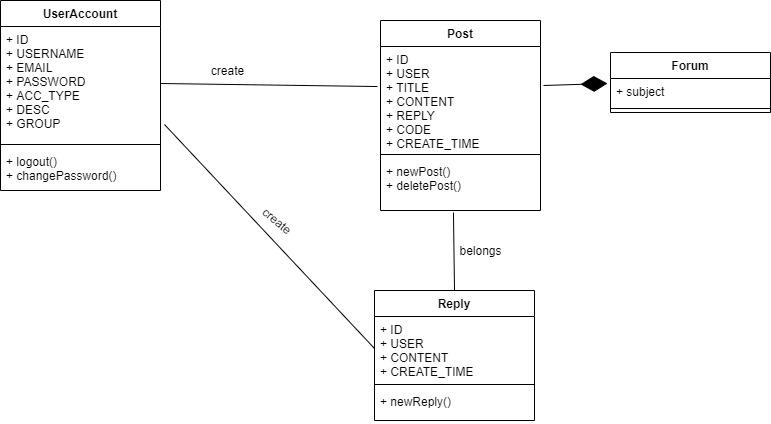

The diagram above was exported from draw.io. Its source (the exported page's mxGraphModel, read from the mxfile embedded in the PNG):
<mxGraphModel dx="1422" dy="712" grid="1" gridSize="10" guides="1" tooltips="1" connect="1" arrows="1" fold="1" page="1" pageScale="1" pageWidth="827" pageHeight="1169" math="0" shadow="0">
  <root>
    <mxCell id="WIyWlLk6GJQsqaUBKTNV-0" />
    <mxCell id="WIyWlLk6GJQsqaUBKTNV-1" parent="WIyWlLk6GJQsqaUBKTNV-0" />
    <mxCell id="tojolWW9saBOUrN63UBE-0" value="UserAccount" style="swimlane;fontStyle=1;align=center;verticalAlign=top;childLayout=stackLayout;horizontal=1;startSize=26;horizontalStack=0;resizeParent=1;resizeParentMax=0;resizeLast=0;collapsible=1;marginBottom=0;" vertex="1" parent="WIyWlLk6GJQsqaUBKTNV-1">
      <mxGeometry x="40" y="30" width="160" height="190" as="geometry" />
    </mxCell>
    <mxCell id="tojolWW9saBOUrN63UBE-1" value="+ ID&#10;+ USERNAME&#10;+ EMAIL&#10;+ PASSWORD&#10;+ ACC_TYPE&#10;+ DESC&#10;+ GROUP" style="text;strokeColor=none;fillColor=none;align=left;verticalAlign=top;spacingLeft=4;spacingRight=4;overflow=hidden;rotatable=0;points=[[0,0.5],[1,0.5]];portConstraint=eastwest;" vertex="1" parent="tojolWW9saBOUrN63UBE-0">
      <mxGeometry y="26" width="160" height="114" as="geometry" />
    </mxCell>
    <mxCell id="tojolWW9saBOUrN63UBE-2" value="" style="line;strokeWidth=1;fillColor=none;align=left;verticalAlign=middle;spacingTop=-1;spacingLeft=3;spacingRight=3;rotatable=0;labelPosition=right;points=[];portConstraint=eastwest;" vertex="1" parent="tojolWW9saBOUrN63UBE-0">
      <mxGeometry y="140" width="160" height="8" as="geometry" />
    </mxCell>
    <mxCell id="tojolWW9saBOUrN63UBE-3" value="+ logout()&#10;+ changePassword()" style="text;strokeColor=none;fillColor=none;align=left;verticalAlign=top;spacingLeft=4;spacingRight=4;overflow=hidden;rotatable=0;points=[[0,0.5],[1,0.5]];portConstraint=eastwest;" vertex="1" parent="tojolWW9saBOUrN63UBE-0">
      <mxGeometry y="148" width="160" height="42" as="geometry" />
    </mxCell>
    <mxCell id="tojolWW9saBOUrN63UBE-8" value="Post" style="swimlane;fontStyle=1;align=center;verticalAlign=top;childLayout=stackLayout;horizontal=1;startSize=26;horizontalStack=0;resizeParent=1;resizeParentMax=0;resizeLast=0;collapsible=1;marginBottom=0;" vertex="1" parent="WIyWlLk6GJQsqaUBKTNV-1">
      <mxGeometry x="420" y="50" width="160" height="190" as="geometry" />
    </mxCell>
    <mxCell id="tojolWW9saBOUrN63UBE-9" value="+ ID&#10;+ USER&#10;+ TITLE&#10;+ CONTENT&#10;+ REPLY&#10;+ CODE&#10;+ CREATE_TIME" style="text;strokeColor=none;fillColor=none;align=left;verticalAlign=top;spacingLeft=4;spacingRight=4;overflow=hidden;rotatable=0;points=[[0,0.5],[1,0.5]];portConstraint=eastwest;" vertex="1" parent="tojolWW9saBOUrN63UBE-8">
      <mxGeometry y="26" width="160" height="104" as="geometry" />
    </mxCell>
    <mxCell id="tojolWW9saBOUrN63UBE-10" value="" style="line;strokeWidth=1;fillColor=none;align=left;verticalAlign=middle;spacingTop=-1;spacingLeft=3;spacingRight=3;rotatable=0;labelPosition=right;points=[];portConstraint=eastwest;" vertex="1" parent="tojolWW9saBOUrN63UBE-8">
      <mxGeometry y="130" width="160" height="8" as="geometry" />
    </mxCell>
    <mxCell id="tojolWW9saBOUrN63UBE-11" value="+ newPost()&#10;+ deletePost()" style="text;strokeColor=none;fillColor=none;align=left;verticalAlign=top;spacingLeft=4;spacingRight=4;overflow=hidden;rotatable=0;points=[[0,0.5],[1,0.5]];portConstraint=eastwest;" vertex="1" parent="tojolWW9saBOUrN63UBE-8">
      <mxGeometry y="138" width="160" height="52" as="geometry" />
    </mxCell>
    <mxCell id="tojolWW9saBOUrN63UBE-13" value="create" style="text;html=1;align=center;verticalAlign=middle;resizable=0;points=[];autosize=1;" vertex="1" parent="WIyWlLk6GJQsqaUBKTNV-1">
      <mxGeometry x="242" y="90" width="50" height="20" as="geometry" />
    </mxCell>
    <mxCell id="tojolWW9saBOUrN63UBE-4" value="Reply" style="swimlane;fontStyle=1;align=center;verticalAlign=top;childLayout=stackLayout;horizontal=1;startSize=26;horizontalStack=0;resizeParent=1;resizeParentMax=0;resizeLast=0;collapsible=1;marginBottom=0;" vertex="1" parent="WIyWlLk6GJQsqaUBKTNV-1">
      <mxGeometry x="414" y="320" width="160" height="130" as="geometry" />
    </mxCell>
    <mxCell id="tojolWW9saBOUrN63UBE-5" value="+ ID&#10;+ USER&#10;+ CONTENT&#10;+ CREATE_TIME" style="text;strokeColor=none;fillColor=none;align=left;verticalAlign=top;spacingLeft=4;spacingRight=4;overflow=hidden;rotatable=0;points=[[0,0.5],[1,0.5]];portConstraint=eastwest;" vertex="1" parent="tojolWW9saBOUrN63UBE-4">
      <mxGeometry y="26" width="160" height="64" as="geometry" />
    </mxCell>
    <mxCell id="tojolWW9saBOUrN63UBE-6" value="" style="line;strokeWidth=1;fillColor=none;align=left;verticalAlign=middle;spacingTop=-1;spacingLeft=3;spacingRight=3;rotatable=0;labelPosition=right;points=[];portConstraint=eastwest;" vertex="1" parent="tojolWW9saBOUrN63UBE-4">
      <mxGeometry y="90" width="160" height="8" as="geometry" />
    </mxCell>
    <mxCell id="tojolWW9saBOUrN63UBE-7" value="+ newReply()" style="text;strokeColor=none;fillColor=none;align=left;verticalAlign=top;spacingLeft=4;spacingRight=4;overflow=hidden;rotatable=0;points=[[0,0.5],[1,0.5]];portConstraint=eastwest;" vertex="1" parent="tojolWW9saBOUrN63UBE-4">
      <mxGeometry y="98" width="160" height="32" as="geometry" />
    </mxCell>
    <mxCell id="tojolWW9saBOUrN63UBE-14" value="" style="endArrow=none;html=1;entryX=0.456;entryY=1.038;entryDx=0;entryDy=0;entryPerimeter=0;exitX=0.5;exitY=0;exitDx=0;exitDy=0;" edge="1" parent="WIyWlLk6GJQsqaUBKTNV-1" source="tojolWW9saBOUrN63UBE-4" target="tojolWW9saBOUrN63UBE-11">
      <mxGeometry width="50" height="50" relative="1" as="geometry">
        <mxPoint x="390" y="290" as="sourcePoint" />
        <mxPoint x="440" y="240" as="targetPoint" />
      </mxGeometry>
    </mxCell>
    <mxCell id="tojolWW9saBOUrN63UBE-15" value="belongs" style="text;html=1;align=center;verticalAlign=middle;resizable=0;points=[];autosize=1;" vertex="1" parent="WIyWlLk6GJQsqaUBKTNV-1">
      <mxGeometry x="490" y="270" width="60" height="20" as="geometry" />
    </mxCell>
    <mxCell id="tojolWW9saBOUrN63UBE-16" value="" style="endArrow=none;html=1;exitX=1;exitY=0.5;exitDx=0;exitDy=0;entryX=-0.019;entryY=0.385;entryDx=0;entryDy=0;entryPerimeter=0;" edge="1" parent="WIyWlLk6GJQsqaUBKTNV-1" source="tojolWW9saBOUrN63UBE-1" target="tojolWW9saBOUrN63UBE-9">
      <mxGeometry width="50" height="50" relative="1" as="geometry">
        <mxPoint x="390" y="290" as="sourcePoint" />
        <mxPoint x="440" y="240" as="targetPoint" />
      </mxGeometry>
    </mxCell>
    <mxCell id="tojolWW9saBOUrN63UBE-17" value="" style="endArrow=none;html=1;exitX=1.025;exitY=0.86;exitDx=0;exitDy=0;exitPerimeter=0;entryX=0;entryY=0.5;entryDx=0;entryDy=0;" edge="1" parent="WIyWlLk6GJQsqaUBKTNV-1" source="tojolWW9saBOUrN63UBE-1" target="tojolWW9saBOUrN63UBE-5">
      <mxGeometry width="50" height="50" relative="1" as="geometry">
        <mxPoint x="390" y="290" as="sourcePoint" />
        <mxPoint x="440" y="240" as="targetPoint" />
      </mxGeometry>
    </mxCell>
    <mxCell id="tojolWW9saBOUrN63UBE-18" value="create" style="text;html=1;align=center;verticalAlign=middle;resizable=0;points=[];autosize=1;rotation=40;" vertex="1" parent="WIyWlLk6GJQsqaUBKTNV-1">
      <mxGeometry x="292" y="240" width="50" height="20" as="geometry" />
    </mxCell>
    <mxCell id="tojolWW9saBOUrN63UBE-19" value="" style="endArrow=diamondThin;endFill=1;endSize=24;html=1;entryX=-0.019;entryY=0.192;entryDx=0;entryDy=0;entryPerimeter=0;exitX=1.019;exitY=0.375;exitDx=0;exitDy=0;exitPerimeter=0;" edge="1" parent="WIyWlLk6GJQsqaUBKTNV-1" source="tojolWW9saBOUrN63UBE-9" target="tojolWW9saBOUrN63UBE-21">
      <mxGeometry width="160" relative="1" as="geometry">
        <mxPoint x="330" y="270" as="sourcePoint" />
        <mxPoint x="490" y="270" as="targetPoint" />
      </mxGeometry>
    </mxCell>
    <mxCell id="tojolWW9saBOUrN63UBE-20" value="Forum" style="swimlane;fontStyle=1;align=center;verticalAlign=top;childLayout=stackLayout;horizontal=1;startSize=26;horizontalStack=0;resizeParent=1;resizeParentMax=0;resizeLast=0;collapsible=1;marginBottom=0;" vertex="1" parent="WIyWlLk6GJQsqaUBKTNV-1">
      <mxGeometry x="650" y="82" width="160" height="60" as="geometry" />
    </mxCell>
    <mxCell id="tojolWW9saBOUrN63UBE-21" value="+ subject" style="text;strokeColor=none;fillColor=none;align=left;verticalAlign=top;spacingLeft=4;spacingRight=4;overflow=hidden;rotatable=0;points=[[0,0.5],[1,0.5]];portConstraint=eastwest;" vertex="1" parent="tojolWW9saBOUrN63UBE-20">
      <mxGeometry y="26" width="160" height="26" as="geometry" />
    </mxCell>
    <mxCell id="tojolWW9saBOUrN63UBE-22" value="" style="line;strokeWidth=1;fillColor=none;align=left;verticalAlign=middle;spacingTop=-1;spacingLeft=3;spacingRight=3;rotatable=0;labelPosition=right;points=[];portConstraint=eastwest;" vertex="1" parent="tojolWW9saBOUrN63UBE-20">
      <mxGeometry y="52" width="160" height="8" as="geometry" />
    </mxCell>
  </root>
</mxGraphModel>